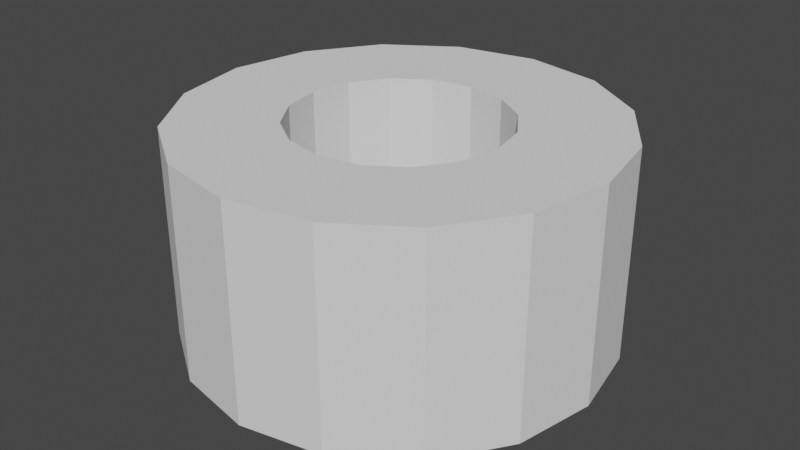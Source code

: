 # Source: tube.blend  (saved by Blender 4.3.34; exported with 4.5.12 LTS)
import bpy
from mathutils import Matrix  # noqa: F401  (used for matrix-valued properties, if any)

bpy.ops.wm.read_factory_settings(use_empty=True)
scene = bpy.context.scene
scene.name = 'Scene'

# ---- node groups
ng_modernprimitive_tube_0004 = bpy.data.node_groups.new('[ModernPrimitive]Tube_0004', 'GeometryNodeTree')
_s = ng_modernprimitive_tube_0004.interface.new_socket(name='Geometry', in_out='OUTPUT', socket_type='NodeSocketGeometry')
_s = ng_modernprimitive_tube_0004.interface.new_socket(name='Resolution', in_out='INPUT', socket_type='NodeSocketInt')
_s.default_value = 16
_s.min_value = 3
_s.max_value = 512
_s = ng_modernprimitive_tube_0004.interface.new_socket(name='Height', in_out='INPUT', socket_type='NodeSocketFloat')
_s.default_value = 1.0
_s.min_value = 1e-05
_s.max_value = 1e+05
_s.hide_value = True
_s = ng_modernprimitive_tube_0004.interface.new_socket(name='OuterRadius', in_out='INPUT', socket_type='NodeSocketFloat')
_s.default_value = 1.0
_s.min_value = 1e-05
_s.max_value = 1e+05
_s.hide_value = True
_s = ng_modernprimitive_tube_0004.interface.new_socket(name='InnerRadius', in_out='INPUT', socket_type='NodeSocketFloat')
_s.default_value = 0.5
_s.min_value = 1e-05
_s.max_value = 1e+05
_s.hide_value = True
_s = ng_modernprimitive_tube_0004.interface.new_socket(name='Centered', in_out='INPUT', socket_type='NodeSocketBool')
ng_modernprimitive_tube_0004.is_modifier = True
_N = ng_modernprimitive_tube_0004.nodes; _L = ng_modernprimitive_tube_0004.links
n0 = _N.new('NodeGroupInput'); n0.name = 'Group Input'; n0.location = (29, -93)
n1 = _N.new('NodeGroupOutput'); n1.name = 'Group Output'; n1.location = (658, -626)
n2 = _N.new('GeometryNodeCurvePrimitiveCircle'); n2.name = 'Curve Circle'; n2.location = (599, -40)
n2.label = 'Curve(Inner)'
n3 = _N.new('GeometryNodeFillCurve'); n3.name = 'Fill Curve'; n3.location = (1049, -89)
n4 = _N.new('GeometryNodeExtrudeMesh'); n4.name = 'Extrude Mesh'; n4.location = (332, -39)
n4.inputs[4].default_value = False
n5 = _N.new('GeometryNodeCurvePrimitiveCircle'); n5.name = 'Curve Circle.001'; n5.location = (593, -256)
n5.label = 'Curve(Outer)'
n6 = _N.new('GeometryNodeJoinGeometry'); n6.name = 'Join Geometry'; n6.location = (806, -138)
n7 = _N.new('GeometryNodeGeometryToInstance'); n7.name = 'Geometry to Instance'; n7.location = (43, -101)
n8 = _N.new('GeometryNodeDuplicateElements'); n8.name = 'Duplicate Elements'; n8.location = (263, -39)
n8.domain = 'INSTANCE'
n8.inputs[2].default_value = 2
n9 = _N.new('GeometryNodeGizmoDial'); n9.name = 'Dial Gizmo'; n9.location = (566, -284)
n9.label = 'Resolution'
n9.inputs[2].default_value = (0.0, 0.0, -1.0)
n9.inputs[3].default_value = False
n10 = _N.new('GeometryNodeGizmoLinear'); n10.name = 'Linear Gizmo'; n10.location = (559, -40)
n10.label = 'Height'
n11 = _N.new('ShaderNodeCombineXYZ'); n11.name = 'Combine XYZ'; n11.location = (360, -166)
n11.label = 'Top Point'
n11.hide = True
n12 = _N.new('GeometryNodeGizmoLinear'); n12.name = 'Linear Gizmo.001'; n12.location = (487, -40)
n12.label = 'OuterRadius'
n12.draw_style = 'BOX'
n12.inputs[2].default_value = (1.0, 0.0, 0.0)
n13 = _N.new('ShaderNodeCombineXYZ'); n13.name = 'Combine XYZ.001'; n13.location = (255, -41)
n14 = _N.new('GeometryNodeGizmoLinear'); n14.name = 'Linear Gizmo.002'; n14.location = (743, -40)
n14.label = 'InnerRadius'
n14.color_id = 'SECONDARY'
n14.draw_style = 'BOX'
n14.inputs[2].default_value = (1.0, 1.0, 0.0)
n15 = _N.new('FunctionNodeInputVector'); n15.name = 'Vector'; n15.location = (276, -197)
n15.vector = (0.7071, 0.7071, 0.0)
n15.outputs[0].default_value = (0.0, 0.0, 0.0)
n16 = _N.new('ShaderNodeVectorMath'); n16.name = 'Vector Math'; n16.location = (277, -44)
n16.operation = 'MULTIPLY'
n17 = _N.new('ShaderNodeMath'); n17.name = 'Math'; n17.location = (362, -248)
n17.hide = True
n17.operation = 'MINIMUM'
n18 = _N.new('ShaderNodeMath'); n18.name = 'Math.001'; n18.location = (357, -204)
n18.label = '-1e-5'
n18.hide = True
n18.inputs[1].default_value = -1e-05
n19 = _N.new('ShaderNodeMath'); n19.name = 'Math.002'; n19.location = (365, -292)
n19.hide = True
n19.operation = 'MAXIMUM'
n20 = _N.new('GeometryNodeScaleInstances'); n20.name = 'Scale Instances'; n20.location = (483, -246)
n21 = _N.new('ShaderNodeMath'); n21.name = 'Math.003'; n21.location = (29, -40)
n21.operation = 'MULTIPLY'
n21.inputs[1].default_value = 2.0
n22 = _N.new('ShaderNodeMath'); n22.name = 'Math.004'; n22.location = (29, -213)
n22.operation = 'SUBTRACT'
n22.inputs[1].default_value = 1.0
n23 = _N.new('ShaderNodeCombineXYZ'); n23.name = 'Combine XYZ.002'; n23.location = (31, -374)
n23.inputs[0].default_value = 1.0
n23.inputs[1].default_value = 1.0
n24 = _N.new('GeometryNodeRealizeInstances'); n24.name = 'Realize Instances'; n24.location = (682, -259)
n25 = _N.new('GeometryNodeMergeByDistance'); n25.name = 'Merge by Distance'; n25.location = (876, -258)
n26 = _N.new('NodeGroupInput'); n26.name = 'Group Input.001'; n26.location = (29, -41)
n27 = _N.new('NodeGroupInput'); n27.name = 'Group Input.002'; n27.location = (30, -40)
n28 = _N.new('NodeFrame'); n28.name = 'Frame'; n28.location = (-3560, -1017)
n28.label = 'InnerRadius'
n28.width = 912
n29 = _N.new('NodeFrame'); n29.name = 'Frame.001'; n29.location = (-3427, -1423)
n29.label = 'OuterRadius'
n29.width = 657
n30 = _N.new('NodeGroupInput'); n30.name = 'Group Input.003'; n30.location = (30, -42)
n31 = _N.new('NodeFrame'); n31.name = 'Frame.002'; n31.location = (-2445, -1078)
n31.label = 'Height, Resolution'
n31.width = 736
n32 = _N.new('NodeGroupInput'); n32.name = 'Group Input.004'; n32.location = (29, -221)
n33 = _N.new('NodeFrame'); n33.name = 'Frame.003'; n33.location = (-3219, -541)
n33.label = 'Make Curves'
n33.width = 1218
n34 = _N.new('NodeFrame'); n34.name = 'Frame.004'; n34.location = (29, -196)
n34.label = '[0]=-1, [1]=1'
n34.width = 200
n35 = _N.new('NodeFrame'); n35.name = 'Frame.005'; n35.location = (-1303, -416)
n35.label = 'Duplicate And Merge'
n35.width = 1046
n36 = _N.new('NodeFrame'); n36.name = 'Frame.006'; n36.location = (-1865, -539)
n36.label = 'Extrude'
n36.width = 502
n37 = _N.new('GeometryNodeTransform'); n37.name = 'Transform Geometry'; n37.location = (578, -40)
n38 = _N.new('NodeGroupInput'); n38.name = 'Group Input.005'; n38.location = (29, -162)
n39 = _N.new('GeometryNodeSwitch'); n39.name = 'Switch'; n39.location = (326, -276)
n39.label = 'T=0, F=1'
n39.hide = True
n39.input_type = 'FLOAT'
n39.inputs[1].default_value = 1.0
n39.inputs[2].default_value = 0.0
n40 = _N.new('ShaderNodeMath'); n40.name = 'Math.005'; n40.location = (389, -208)
n40.hide = True
n40.operation = 'MULTIPLY'
n41 = _N.new('ShaderNodeCombineXYZ'); n41.name = 'Combine XYZ.003'; n41.location = (387, -157)
n41.hide = True
n42 = _N.new('NodeFrame'); n42.name = 'Frame.007'; n42.location = (-226, -593)
n42.label = 'Offset (Centered)'
n42.width = 748
n43 = _N.new('ShaderNodeMath'); n43.name = 'Math.007'; n43.location = (235, -308)
n43.hide = True
n43.operation = 'DIVIDE'
n44 = _N.new('ShaderNodeMath'); n44.name = 'Math.008'; n44.location = (222, -207)
n44.hide = True
n44.operation = 'MULTIPLY'
n45 = _N.new('GeometryNodeSwitch'); n45.name = 'Switch.002'; n45.location = (236, -346)
n45.label = 'T=1, F=2'
n45.hide = True
n45.input_type = 'FLOAT'
n45.inputs[1].default_value = 2.0
n45.inputs[2].default_value = 1.0
n46 = _N.new('GeometryNodeSwitch'); n46.name = 'Switch.001'; n46.location = (244, -235)
n46.label = 'T=0, F=0.5'
n46.hide = True
n46.input_type = 'FLOAT'
n46.inputs[1].default_value = 0.5
n46.inputs[2].default_value = 0.0
n47 = _N.new('ShaderNodeMath'); n47.name = 'Math.006'; n47.location = (252, -200)
n47.hide = True
n47.operation = 'MULTIPLY'
n48 = _N.new('ShaderNodeVectorMath'); n48.name = 'Vector Math.001'; n48.location = (506, -52)
n49 = _N.new('ShaderNodeCombineXYZ'); n49.name = 'Combine XYZ.004'; n49.location = (510, -188)
n49.hide = True
n50 = _N.new('GeometryNodeSwitch'); n50.name = 'Switch.003'; n50.location = (517, -263)
n50.label = 'T=0, F=0.5'
n50.hide = True
n50.input_type = 'FLOAT'
n50.inputs[1].default_value = 0.5
n50.inputs[2].default_value = 0.0
n51 = _N.new('ShaderNodeMath'); n51.name = 'Math.009'; n51.location = (515, -225)
n51.hide = True
n51.operation = 'MULTIPLY'
n0.parent = n33
n2.parent = n33
n3.parent = n33
n4.parent = n36
n5.parent = n33
n6.parent = n33
n7.parent = n35
n8.parent = n35
n9.parent = n31
n10.parent = n31
n11.parent = n31
n12.parent = n29
n13.parent = n29
n14.parent = n28
n15.parent = n28
n16.parent = n28
n17.parent = n33
n18.parent = n33
n19.parent = n33
n20.parent = n35
n21.parent = n34
n22.parent = n34
n23.parent = n34
n24.parent = n35
n25.parent = n35
n26.parent = n28
n27.parent = n29
n30.parent = n31
n32.parent = n36
n34.parent = n35
n37.parent = n42
n38.parent = n42
n39.parent = n42
n40.parent = n42
n41.parent = n42
n43.parent = n36
n44.parent = n42
n45.parent = n36
n46.parent = n29
n47.parent = n29
n48.parent = n28
n49.parent = n28
n50.parent = n28
n51.parent = n28
_L.new(n3.outputs[0], n4.inputs[0])
_L.new(n2.outputs[0], n6.inputs[0])
_L.new(n5.outputs[0], n6.inputs[0])
_L.new(n6.outputs[0], n3.inputs[0])
_L.new(n4.outputs[0], n7.inputs[0])
_L.new(n7.outputs[0], n8.inputs[0])
_L.new(n0.outputs[0], n2.inputs[0])
_L.new(n0.outputs[0], n5.inputs[0])
_L.new(n11.outputs[0], n10.inputs[1])
_L.new(n11.outputs[0], n9.inputs[1])
_L.new(n13.outputs[0], n12.inputs[1])
_L.new(n15.outputs[0], n16.inputs[0])
_L.new(n48.outputs[0], n14.inputs[1])
_L.new(n0.outputs[3], n17.inputs[0])
_L.new(n17.outputs[0], n2.inputs[4])
_L.new(n0.outputs[2], n18.inputs[0])
_L.new(n18.outputs[0], n17.inputs[1])
_L.new(n0.outputs[2], n19.inputs[0])
_L.new(n0.outputs[3], n19.inputs[1])
_L.new(n19.outputs[0], n5.inputs[4])
_L.new(n8.outputs[0], n20.inputs[0])
_L.new(n8.outputs[1], n21.inputs[0])
_L.new(n21.outputs[0], n22.inputs[0])
_L.new(n22.outputs[0], n23.inputs[2])
_L.new(n23.outputs[0], n20.inputs[2])
_L.new(n20.outputs[0], n24.inputs[0])
_L.new(n24.outputs[0], n25.inputs[0])
_L.new(n26.outputs[3], n14.inputs[0])
_L.new(n26.outputs[3], n16.inputs[1])
_L.new(n27.outputs[2], n12.inputs[0])
_L.new(n27.outputs[2], n13.inputs[0])
_L.new(n30.outputs[1], n10.inputs[0])
_L.new(n30.outputs[0], n9.inputs[0])
_L.new(n30.outputs[2], n9.inputs[4])
_L.new(n25.outputs[0], n37.inputs[0])
_L.new(n37.outputs[0], n1.inputs[0])
_L.new(n38.outputs[4], n39.inputs[0])
_L.new(n44.outputs[0], n40.inputs[0])
_L.new(n39.outputs[0], n40.inputs[1])
_L.new(n41.outputs[0], n37.inputs[1])
_L.new(n40.outputs[0], n41.inputs[2])
_L.new(n30.outputs[1], n11.inputs[2])
_L.new(n32.outputs[1], n43.inputs[0])
_L.new(n43.outputs[0], n4.inputs[3])
_L.new(n38.outputs[1], n44.inputs[0])
_L.new(n32.outputs[4], n45.inputs[0])
_L.new(n45.outputs[0], n43.inputs[1])
_L.new(n27.outputs[4], n46.inputs[0])
_L.new(n46.outputs[0], n47.inputs[0])
_L.new(n27.outputs[1], n47.inputs[1])
_L.new(n47.outputs[0], n13.inputs[2])
_L.new(n16.outputs[0], n48.inputs[0])
_L.new(n49.outputs[0], n48.inputs[1])
_L.new(n26.outputs[4], n50.inputs[0])
_L.new(n50.outputs[0], n51.inputs[0])
_L.new(n26.outputs[1], n51.inputs[1])
_L.new(n51.outputs[0], n49.inputs[2])
n1.is_active_output = True

# ---- world
world_world = bpy.data.worlds.new('World'); scene.world = world_world
world_world.use_nodes = True; world_world.node_tree.nodes.clear()
_N = world_world.node_tree.nodes; _L = world_world.node_tree.links
n0 = _N.new('ShaderNodeOutputWorld'); n0.name = 'World Output'; n0.location = (300, 300)
n1 = _N.new('ShaderNodeBackground'); n1.name = 'Background'; n1.location = (10, 300)
n1.inputs[0].default_value = (0.05088, 0.05088, 0.05088, 1.0)
_L.new(n1.outputs[0], n0.inputs[0])
n0.is_active_output = True
world_world.color = (0.05088, 0.05088, 0.05088)
world_world.use_sun_shadow = False
world_world.sun_shadow_jitter_overblur = 0.0

# ---- meshes
me_modernprimitive_basemesh = bpy.data.meshes.new('[ModernPrimitive]BaseMesh')
me_modernprimitive_basemesh.from_pydata([(-1.0, -1.0, -1.0), (-1.0, -1.0, 1.0), (-1.0, 1.0, -1.0), (-1.0, 1.0, 1.0), (1.0, -1.0, -1.0), (1.0, -1.0, 1.0), (1.0, 1.0, -1.0), (1.0, 1.0, 1.0)], [], [(0, 1, 3, 2), (2, 3, 7, 6), (6, 7, 5, 4), (4, 5, 1, 0), (2, 6, 4, 0), (7, 3, 1, 5)])
_uv = me_modernprimitive_basemesh.uv_layers.new(name='UVMap')
_uv.uv.foreach_set('vector', [0.375, 0.0, 0.625, 0.0, 0.625, 0.25, 0.375, 0.25, 0.375, 0.25, 0.625, 0.25, 0.625, 0.5, 0.375, 0.5, 0.375, 0.5, 0.625, 0.5, 0.625, 0.75, 0.375, 0.75, 0.375, 0.75, 0.625, 0.75, 0.625, 1.0, 0.375, 1.0, 0.125, 0.5, 0.375, 0.5, 0.375, 0.75, 0.125, 0.75, 0.625, 0.5, 0.875, 0.5, 0.875, 0.75, 0.625, 0.75])
me_modernprimitive_basemesh.update()

# ---- objects
ob_tube = bpy.data.objects.new('Tube', me_modernprimitive_basemesh)

# ---- transforms, parenting, visibility, modifiers, constraints
ob_tube.location = (0.0, 0.0, 0.0)
_m = ob_tube.modifiers.new('[ModernPrimitive]Tube', 'NODES')
_m.node_group = ng_modernprimitive_tube_0004

# ---- collection membership
scene.collection.objects.link(ob_tube)

# ---- scene / render settings (as saved in the file)
scene.frame_start = 1; scene.frame_end = 250; scene.frame_set(1)
scene.render.engine = 'CYCLES'
scene.render.compositor_device = 'GPU'
scene.eevee.ray_tracing_options.trace_max_roughness = 0.0
scene.view_settings.view_transform = 'Filmic'
bpy.context.view_layer.update()

# ---- added for rendering (the .blend has no active camera and no usable light): camera, sun
cam_auto = bpy.data.cameras.new('AutoCamera')
cam_auto.lens = 50.0
cam_auto.sensor_width = 36.0
cam_auto.clip_end = 1000.0
ob_auto_camera = bpy.data.objects.new('AutoCamera', cam_auto)
scene.collection.objects.link(ob_auto_camera)
ob_auto_camera.location = (2.77567, -3.33081, 2.72054)
ob_auto_camera.rotation_euler = (1.09748, -7.21219e-08, 0.694738)
scene.camera = ob_auto_camera
light_auto_sun = bpy.data.lights.new('AutoSun', 'SUN')
light_auto_sun.energy = 3.0
light_auto_sun.angle = 0.0523599
ob_auto_sun = bpy.data.objects.new('AutoSun', light_auto_sun)
scene.collection.objects.link(ob_auto_sun)
ob_auto_sun.rotation_euler = (0.872665, 0.174533, 0.523599)
bpy.context.view_layer.update()

